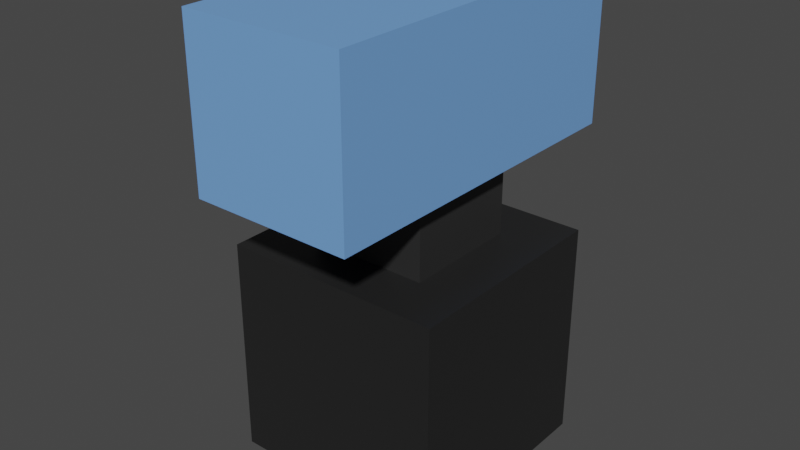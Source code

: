 # Source: doubleBarrelTower.blend  (saved by Blender 2.93.21; exported with 4.5.12 LTS)
import bpy
from mathutils import Matrix  # noqa: F401  (used for matrix-valued properties, if any)

bpy.ops.wm.read_factory_settings(use_empty=True)
scene = bpy.context.scene
scene.name = 'Scene'

# ---- collections
col_collection = bpy.data.collections.new('Collection'); scene.collection.children.link(col_collection)

# ---- materials (node trees are filled in below, after node groups)
mat_material_002 = bpy.data.materials.new('Material.002')
mat_material_002.use_transparent_shadow = False
mat_material_001 = bpy.data.materials.new('Material.001')
mat_material_001.use_transparent_shadow = False
mat_material_003 = bpy.data.materials.new('Material.003')
mat_material_003.use_transparent_shadow = False

# ---- material node trees
mat_material_002.use_nodes = True; mat_material_002.node_tree.nodes.clear()
_N = mat_material_002.node_tree.nodes; _L = mat_material_002.node_tree.links
n0 = _N.new('ShaderNodeBsdfPrincipled'); n0.name = 'Principled BSDF'; n0.location = (10, 300)
n0.distribution = 'GGX'
n0.subsurface_method = 'BURLEY'
n0.inputs[0].default_value = (0.016, 0.016, 0.016, 1.0)
n0.inputs[3].default_value = 1.45
n0.inputs[27].default_value = (0.0, 0.0, 0.0, 1.0)
n0.inputs[28].default_value = 1.0
n1 = _N.new('ShaderNodeOutputMaterial'); n1.name = 'Material Output'; n1.location = (300, 300)
_L.new(n0.outputs[0], n1.inputs[0])
n1.is_active_output = True
mat_material_001.use_nodes = True; mat_material_001.node_tree.nodes.clear()
_N = mat_material_001.node_tree.nodes; _L = mat_material_001.node_tree.links
n0 = _N.new('ShaderNodeBsdfPrincipled'); n0.name = 'Principled BSDF'; n0.location = (10, 300)
n0.distribution = 'GGX'
n0.subsurface_method = 'BURLEY'
n0.inputs[0].default_value = (0.1738, 0.3788, 0.8, 1.0)
n0.inputs[3].default_value = 1.45
n0.inputs[27].default_value = (0.0, 0.0, 0.0, 1.0)
n0.inputs[28].default_value = 1.0
n1 = _N.new('ShaderNodeOutputMaterial'); n1.name = 'Material Output'; n1.location = (300, 300)
_L.new(n0.outputs[0], n1.inputs[0])
n1.is_active_output = True
mat_material_003.use_nodes = True; mat_material_003.node_tree.nodes.clear()
_N = mat_material_003.node_tree.nodes; _L = mat_material_003.node_tree.links
n0 = _N.new('ShaderNodeBsdfPrincipled'); n0.name = 'Principled BSDF'; n0.location = (10, 300)
n0.distribution = 'GGX'
n0.subsurface_method = 'BURLEY'
n0.inputs[0].default_value = (0.02539, 0.02539, 0.02539, 1.0)
n0.inputs[3].default_value = 1.45
n0.inputs[27].default_value = (0.0, 0.0, 0.0, 1.0)
n0.inputs[28].default_value = 1.0
n1 = _N.new('ShaderNodeOutputMaterial'); n1.name = 'Material Output'; n1.location = (300, 300)
_L.new(n0.outputs[0], n1.inputs[0])
n1.is_active_output = True

# ---- world
world_world = bpy.data.worlds.new('World'); scene.world = world_world
world_world.use_nodes = True; world_world.node_tree.nodes.clear()
_N = world_world.node_tree.nodes; _L = world_world.node_tree.links
n0 = _N.new('ShaderNodeOutputWorld'); n0.name = 'World Output'; n0.location = (300, 300)
n1 = _N.new('ShaderNodeBackground'); n1.name = 'Background'; n1.location = (10, 300)
n1.inputs[0].default_value = (0.05088, 0.05088, 0.05088, 1.0)
_L.new(n1.outputs[0], n0.inputs[0])
n0.is_active_output = True
world_world.color = (0.05088, 0.05088, 0.05088)
world_world.use_sun_shadow = False
world_world.sun_shadow_jitter_overblur = 0.0

# ---- meshes
me_cube_001 = bpy.data.meshes.new('Cube.001')
me_cube_001.from_pydata([(-1.0, -1.0, -1.0), (-1.0, -1.0, 1.0), (-1.0, 1.0, -1.0), (-1.0, 1.0, 1.0), (1.0, -1.0, -1.0), (1.0, -1.0, 1.0), (1.0, 1.0, -1.0), (1.0, 1.0, 1.0)], [], [(0, 1, 3, 2), (2, 3, 7, 6), (6, 7, 5, 4), (4, 5, 1, 0), (2, 6, 4, 0), (7, 3, 1, 5)])
_uv = me_cube_001.uv_layers.new(name='UVMap')
_uv.uv.foreach_set('vector', [0.375, 0.0, 0.625, 0.0, 0.625, 0.25, 0.375, 0.25, 0.375, 0.25, 0.625, 0.25, 0.625, 0.5, 0.375, 0.5, 0.375, 0.5, 0.625, 0.5, 0.625, 0.75, 0.375, 0.75, 0.375, 0.75, 0.625, 0.75, 0.625, 1.0, 0.375, 1.0, 0.125, 0.5, 0.375, 0.5, 0.375, 0.75, 0.125, 0.75, 0.625, 0.5, 0.875, 0.5, 0.875, 0.75, 0.625, 0.75])
me_cube_001.materials.append(mat_material_002)
me_cube_001.use_remesh_fix_poles = True
me_cube_001.use_remesh_preserve_attributes = False
me_cube_001.update()
me_cube_003 = bpy.data.meshes.new('Cube.003')
me_cube_003.from_pydata([(-1.0, -1.0, -1.0), (-1.0, -1.0, 1.0), (-1.0, 1.0, -1.0), (-1.0, 1.0, 1.0), (1.0, -1.0, -1.0), (1.0, -1.0, 1.0), (1.0, 1.0, -1.0), (1.0, 1.0, 1.0)], [], [(0, 1, 3, 2), (2, 3, 7, 6), (6, 7, 5, 4), (4, 5, 1, 0), (2, 6, 4, 0), (7, 3, 1, 5)])
_uv = me_cube_003.uv_layers.new(name='UVMap')
_uv.uv.foreach_set('vector', [0.375, 0.0, 0.625, 0.0, 0.625, 0.25, 0.375, 0.25, 0.375, 0.25, 0.625, 0.25, 0.625, 0.5, 0.375, 0.5, 0.375, 0.5, 0.625, 0.5, 0.625, 0.75, 0.375, 0.75, 0.375, 0.75, 0.625, 0.75, 0.625, 1.0, 0.375, 1.0, 0.125, 0.5, 0.375, 0.5, 0.375, 0.75, 0.125, 0.75, 0.625, 0.5, 0.875, 0.5, 0.875, 0.75, 0.625, 0.75])
me_cube_003.use_remesh_fix_poles = True
me_cube_003.use_remesh_preserve_attributes = False
me_cube_003.update()
me_cube_002 = bpy.data.meshes.new('Cube.002')
me_cube_002.from_pydata([(-1.0, -1.0, -1.0), (-1.0, -1.0, 1.0), (-1.0, 1.0, -1.0), (-1.0, 1.0, 1.0), (1.0, -1.0, -1.0), (1.0, -1.0, 1.0), (1.0, 1.0, -1.0), (1.0, 1.0, 1.0)], [], [(0, 1, 3, 2), (2, 3, 7, 6), (6, 7, 5, 4), (4, 5, 1, 0), (2, 6, 4, 0), (7, 3, 1, 5)])
_uv = me_cube_002.uv_layers.new(name='UVMap')
_uv.uv.foreach_set('vector', [0.375, 0.0, 0.625, 0.0, 0.625, 0.25, 0.375, 0.25, 0.375, 0.25, 0.625, 0.25, 0.625, 0.5, 0.375, 0.5, 0.375, 0.5, 0.625, 0.5, 0.625, 0.75, 0.375, 0.75, 0.375, 0.75, 0.625, 0.75, 0.625, 1.0, 0.375, 1.0, 0.125, 0.5, 0.375, 0.5, 0.375, 0.75, 0.125, 0.75, 0.625, 0.5, 0.875, 0.5, 0.875, 0.75, 0.625, 0.75])
me_cube_002.materials.append(mat_material_001)
me_cube_002.use_remesh_fix_poles = True
me_cube_002.use_remesh_preserve_attributes = False
me_cube_002.update()
me_cube_004 = bpy.data.meshes.new('Cube.004')
me_cube_004.from_pydata([(-1.0, -1.0, -1.0), (-1.0, -1.0, 1.0), (-1.0, 1.0, -1.0), (-1.0, 1.0, 1.0), (1.0, -1.0, -1.0), (1.0, -1.0, 1.0), (1.0, 1.0, -1.0), (1.0, 1.0, 1.0)], [], [(0, 1, 3, 2), (2, 3, 7, 6), (6, 7, 5, 4), (4, 5, 1, 0), (2, 6, 4, 0), (7, 3, 1, 5)])
_uv = me_cube_004.uv_layers.new(name='UVMap')
_uv.uv.foreach_set('vector', [0.375, 0.0, 0.625, 0.0, 0.625, 0.25, 0.375, 0.25, 0.375, 0.25, 0.625, 0.25, 0.625, 0.5, 0.375, 0.5, 0.375, 0.5, 0.625, 0.5, 0.625, 0.75, 0.375, 0.75, 0.375, 0.75, 0.625, 0.75, 0.625, 1.0, 0.375, 1.0, 0.125, 0.5, 0.375, 0.5, 0.375, 0.75, 0.125, 0.75, 0.625, 0.5, 0.875, 0.5, 0.875, 0.75, 0.625, 0.75])
me_cube_004.materials.append(mat_material_003)
me_cube_004.use_remesh_fix_poles = True
me_cube_004.use_remesh_preserve_attributes = False
me_cube_004.update()
me_cube_005 = bpy.data.meshes.new('Cube.005')
me_cube_005.from_pydata([(-1.0, -1.0, -1.0), (-1.0, -1.0, 1.0), (-1.0, 1.0, -1.0), (-1.0, 1.0, 1.0), (1.0, -1.0, -1.0), (1.0, -1.0, 1.0), (1.0, 1.0, -1.0), (1.0, 1.0, 1.0)], [], [(0, 1, 3, 2), (2, 3, 7, 6), (6, 7, 5, 4), (4, 5, 1, 0), (2, 6, 4, 0), (7, 3, 1, 5)])
_uv = me_cube_005.uv_layers.new(name='UVMap')
_uv.uv.foreach_set('vector', [0.375, 0.0, 0.625, 0.0, 0.625, 0.25, 0.375, 0.25, 0.375, 0.25, 0.625, 0.25, 0.625, 0.5, 0.375, 0.5, 0.375, 0.5, 0.625, 0.5, 0.625, 0.75, 0.375, 0.75, 0.375, 0.75, 0.625, 0.75, 0.625, 1.0, 0.375, 1.0, 0.125, 0.5, 0.375, 0.5, 0.375, 0.75, 0.125, 0.75, 0.625, 0.5, 0.875, 0.5, 0.875, 0.75, 0.625, 0.75])
me_cube_005.use_remesh_fix_poles = True
me_cube_005.use_remesh_preserve_attributes = False
me_cube_005.update()

# ---- objects
ob_base = bpy.data.objects.new('Base', me_cube_001)
ob_cannon = bpy.data.objects.new('Cannon', me_cube_003)
ob_head = bpy.data.objects.new('Head', me_cube_002)
ob_neck = bpy.data.objects.new('Neck', me_cube_004)
ob_cannon_001 = bpy.data.objects.new('Cannon.001', me_cube_005)

# ---- transforms, parenting, visibility, modifiers, constraints
ob_base.location = (0.0, 0.0, 0.0)
ob_cannon.location = (-0.8126, 0.8011, 2.483)
ob_cannon.scale = (0.3989, 0.3989, 0.3989)
ob_head.location = (0.0, 0.0, 2.432)
ob_head.scale = (0.7231, 1.568, 0.7231)
ob_neck.location = (0.0, 0.0, 1.473)
ob_neck.scale = (0.5346, 0.5346, 0.5346)
ob_cannon_001.location = (-0.8126, -0.7246, 2.483)
ob_cannon_001.scale = (0.3989, 0.3989, 0.3989)

# ---- collection membership
col_collection.objects.link(ob_base)
col_collection.objects.link(ob_cannon)
col_collection.objects.link(ob_head)
col_collection.objects.link(ob_neck)
col_collection.objects.link(ob_cannon_001)

# ---- scene / render settings (as saved in the file)
scene.frame_start = 1; scene.frame_end = 250; scene.frame_set(1)
scene.render.engine = 'BLENDER_EEVEE_NEXT'
scene.cycles.use_denoising = False
scene.cycles.samples = 128
scene.cycles.sampling_pattern = 'TABULATED_SOBOL'
scene.cycles.use_adaptive_sampling = False
scene.cycles.use_light_tree = False
scene.view_settings.view_transform = 'Filmic'
bpy.context.view_layer.update()

# ---- added for rendering (the .blend has no active camera and no usable light): camera, sun
cam_auto = bpy.data.cameras.new('AutoCamera')
cam_auto.lens = 50.0
cam_auto.sensor_width = 36.0
cam_auto.clip_end = 1000.0
ob_auto_camera = bpy.data.objects.new('AutoCamera', cam_auto)
scene.collection.objects.link(ob_auto_camera)
ob_auto_camera.location = (5.12743, -6.27981, 5.26395)
ob_auto_camera.rotation_euler = (1.09748, -7.21219e-08, 0.694738)
scene.camera = ob_auto_camera
light_auto_sun = bpy.data.lights.new('AutoSun', 'SUN')
light_auto_sun.energy = 3.0
light_auto_sun.angle = 0.0523599
ob_auto_sun = bpy.data.objects.new('AutoSun', light_auto_sun)
scene.collection.objects.link(ob_auto_sun)
ob_auto_sun.rotation_euler = (0.872665, 0.174533, 0.523599)
bpy.context.view_layer.update()
